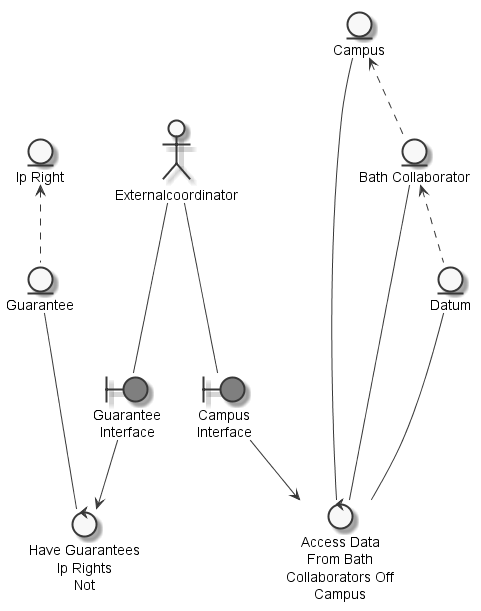

The diagram above was rendered by PlantUML. Its source (embedded in the PNG):
@startuml
	skinparam defaultTextAlignment center
	skinparam monochrome true

	entity "Guarantee" as thingguarantee
	entity "Datum" as thingdatum
	entity "Campus" as thingcampus
	entity "Ip Right" as thingipright
	entity "Bath Collaborator" as thingbathcollaborator
	actor "Externalcoordinator" as actorexternalcoordinator
	boundary "Guarantee\nInterface" as thingguaranteeinterface #grey
	boundary "Campus\nInterface" as thingcampusinterface #grey
	control "Have Guarantees\nIp Rights\nNot" as controlhaveguarantee
	control "Access Data\nFrom Bath\nCollaborators Off\nCampus" as controlaccessdatumcampus

	thingipright <.. thingguarantee
	thingbathcollaborator <.. thingdatum
	thingcampus <.. thingbathcollaborator
	actorexternalcoordinator --- thingguaranteeinterface
	actorexternalcoordinator --- thingcampusinterface
	thingguarantee --- controlhaveguarantee
	thingguaranteeinterface --> controlhaveguarantee
	thingdatum --- controlaccessdatumcampus
	thingbathcollaborator --- controlaccessdatumcampus
	thingcampus --- controlaccessdatumcampus
	thingcampusinterface --> controlaccessdatumcampus

@enduml